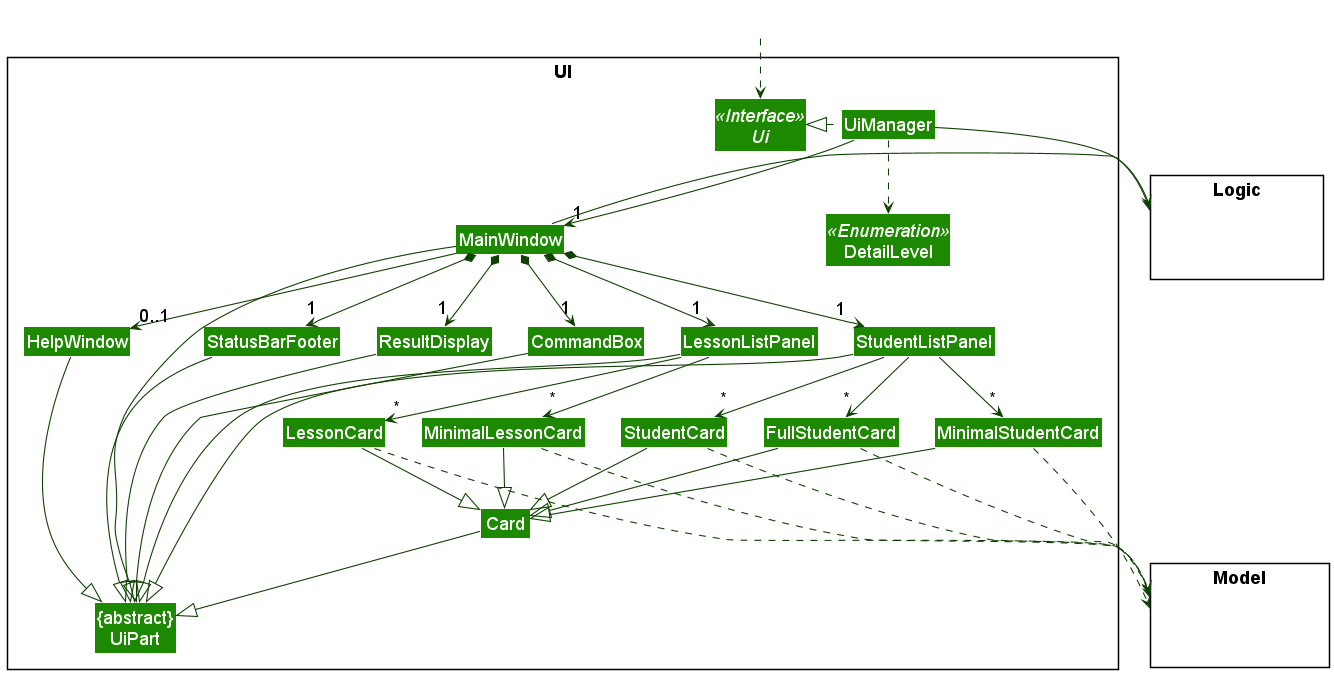

The diagram above was rendered by PlantUML. Its source (embedded in the PNG):
@startuml
!include style.puml
skinparam arrowThickness 1.1
skinparam arrowColor UI_COLOR_T4
skinparam classBackgroundColor UI_COLOR
skinparam classFontSize 18
skinparam packageFontSize 18
skinparam classStereotypeFontSize 18
skinparam defaultFontSize 18

package UI <<Rectangle>>{
Interface Ui <<Interface>>
Class "{abstract}\nUiPart" as UiPart
Class UiManager
Class MainWindow
Class HelpWindow
Class ResultDisplay
Class StudentListPanel
Class LessonListPanel
Class StatusBarFooter
Class CommandBox
Class Card
Class MinimalStudentCard
Class StudentCard
Class FullStudentCard
Class MinimalLessonCard
Class LessonCard
Enum DetailLevel <<Enumeration>>
}

package Model <<Rectangle>> {
Class HiddenModel #FFFFFF
}

package Logic <<Rectangle>> {
Class HiddenLogic #FFFFFF
}

Class HiddenOutside #FFFFFF
HiddenOutside ..> Ui

UiManager .left.|> Ui
UiManager -down-> "1" MainWindow
MainWindow *-down->  "1" CommandBox
MainWindow *-down-> "1" ResultDisplay
MainWindow *-down-> "1" StudentListPanel
MainWindow *-down-> "1" LessonListPanel
MainWindow *-down-> "1" StatusBarFooter
MainWindow --> "0..1" HelpWindow

StudentListPanel -down-> "*" MinimalStudentCard
StudentListPanel -down-> "*" StudentCard
StudentListPanel -down-> "*" FullStudentCard
LessonListPanel -down-> "*" MinimalLessonCard
LessonListPanel -down-> "*" LessonCard

MinimalStudentCard --|> Card
StudentCard --|> Card
FullStudentCard --|> Card
MinimalLessonCard --|> Card
LessonCard --|> Card

MainWindow -left-|> UiPart

Card --|> UiPart
StudentListPanel --|> UiPart
LessonListPanel --|> UiPart
ResultDisplay --|> UiPart
CommandBox --|> UiPart
StatusBarFooter --|> UiPart
HelpWindow --|> UiPart

UiManager ..> DetailLevel
MinimalStudentCard ..> Model
StudentCard ...> Model
FullStudentCard ..> Model
MinimalLessonCard ..> Model
LessonCard ..> Model
UiManager -right-> Logic
MainWindow -left-> Logic

LessonListPanel -[hidden]left- StudentListPanel
StudentListPanel -[hidden]left- HelpWindow
HelpWindow -[hidden]left- CommandBox
CommandBox -[hidden]left- ResultDisplay
ResultDisplay -[hidden]left- StatusBarFooter

MainWindow -[hidden]-|> UiPart
@enduml